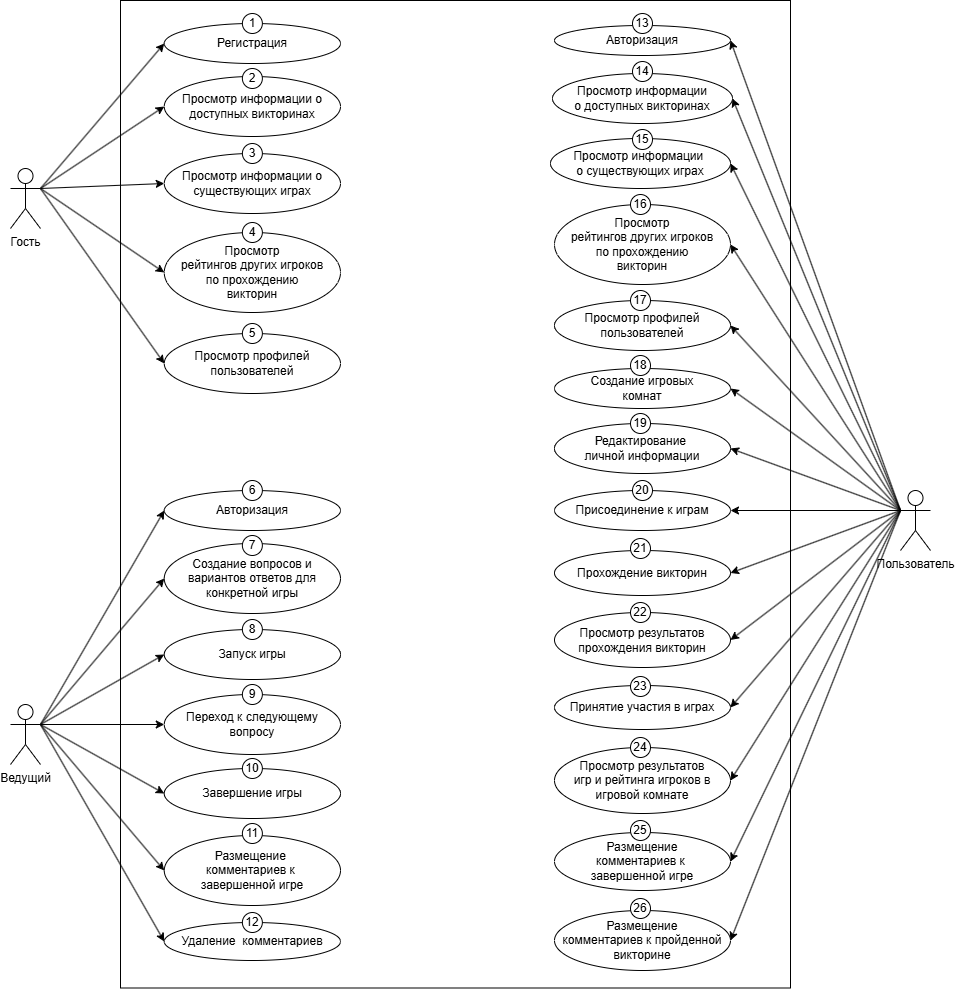

The diagram above was exported from draw.io. Its source (the exported page's mxGraphModel, read from the mxfile embedded in the PNG):
<mxGraphModel dx="2451" dy="2798" grid="1" gridSize="10" guides="1" tooltips="1" connect="1" arrows="1" fold="1" page="1" pageScale="1" pageWidth="827" pageHeight="1169" math="0" shadow="0">
  <root>
    <mxCell id="0" />
    <mxCell id="1" parent="0" />
    <mxCell id="77w_7Mb7cASkEfUO3HJ_-63" value="" style="rounded=0;whiteSpace=wrap;html=1;" parent="1" vertex="1">
      <mxGeometry x="260" y="-510" width="670" height="987.5" as="geometry" />
    </mxCell>
    <mxCell id="77w_7Mb7cASkEfUO3HJ_-49" style="rounded=0;orthogonalLoop=1;jettySize=auto;html=1;exitX=0;exitY=0.3333333333333333;exitDx=0;exitDy=0;exitPerimeter=0;entryX=1;entryY=0.5;entryDx=0;entryDy=0;" parent="1" source="77w_7Mb7cASkEfUO3HJ_-1" target="77w_7Mb7cASkEfUO3HJ_-7" edge="1">
      <mxGeometry relative="1" as="geometry" />
    </mxCell>
    <mxCell id="77w_7Mb7cASkEfUO3HJ_-50" style="rounded=0;orthogonalLoop=1;jettySize=auto;html=1;exitX=0;exitY=0.3333333333333333;exitDx=0;exitDy=0;exitPerimeter=0;entryX=1;entryY=0.5;entryDx=0;entryDy=0;" parent="1" source="77w_7Mb7cASkEfUO3HJ_-1" target="77w_7Mb7cASkEfUO3HJ_-9" edge="1">
      <mxGeometry relative="1" as="geometry" />
    </mxCell>
    <mxCell id="77w_7Mb7cASkEfUO3HJ_-51" style="rounded=0;orthogonalLoop=1;jettySize=auto;html=1;exitX=0;exitY=0.3333333333333333;exitDx=0;exitDy=0;exitPerimeter=0;entryX=1;entryY=0.5;entryDx=0;entryDy=0;" parent="1" source="77w_7Mb7cASkEfUO3HJ_-1" target="77w_7Mb7cASkEfUO3HJ_-11" edge="1">
      <mxGeometry relative="1" as="geometry" />
    </mxCell>
    <mxCell id="77w_7Mb7cASkEfUO3HJ_-52" style="rounded=0;orthogonalLoop=1;jettySize=auto;html=1;exitX=0;exitY=0.3333333333333333;exitDx=0;exitDy=0;exitPerimeter=0;entryX=1;entryY=0.5;entryDx=0;entryDy=0;" parent="1" source="77w_7Mb7cASkEfUO3HJ_-1" target="77w_7Mb7cASkEfUO3HJ_-13" edge="1">
      <mxGeometry relative="1" as="geometry" />
    </mxCell>
    <mxCell id="77w_7Mb7cASkEfUO3HJ_-53" style="rounded=0;orthogonalLoop=1;jettySize=auto;html=1;exitX=0;exitY=0.3333333333333333;exitDx=0;exitDy=0;exitPerimeter=0;entryX=1;entryY=0.5;entryDx=0;entryDy=0;" parent="1" source="77w_7Mb7cASkEfUO3HJ_-1" target="77w_7Mb7cASkEfUO3HJ_-15" edge="1">
      <mxGeometry relative="1" as="geometry" />
    </mxCell>
    <mxCell id="77w_7Mb7cASkEfUO3HJ_-54" style="rounded=0;orthogonalLoop=1;jettySize=auto;html=1;exitX=0;exitY=0.3333333333333333;exitDx=0;exitDy=0;exitPerimeter=0;entryX=1;entryY=0.5;entryDx=0;entryDy=0;" parent="1" source="77w_7Mb7cASkEfUO3HJ_-1" target="77w_7Mb7cASkEfUO3HJ_-16" edge="1">
      <mxGeometry relative="1" as="geometry" />
    </mxCell>
    <mxCell id="77w_7Mb7cASkEfUO3HJ_-55" style="rounded=0;orthogonalLoop=1;jettySize=auto;html=1;exitX=0;exitY=0.3333333333333333;exitDx=0;exitDy=0;exitPerimeter=0;entryX=1;entryY=0.5;entryDx=0;entryDy=0;" parent="1" source="77w_7Mb7cASkEfUO3HJ_-1" target="77w_7Mb7cASkEfUO3HJ_-17" edge="1">
      <mxGeometry relative="1" as="geometry" />
    </mxCell>
    <mxCell id="77w_7Mb7cASkEfUO3HJ_-56" style="rounded=0;orthogonalLoop=1;jettySize=auto;html=1;exitX=0;exitY=0.3333333333333333;exitDx=0;exitDy=0;exitPerimeter=0;entryX=1;entryY=0.5;entryDx=0;entryDy=0;" parent="1" source="77w_7Mb7cASkEfUO3HJ_-1" target="77w_7Mb7cASkEfUO3HJ_-18" edge="1">
      <mxGeometry relative="1" as="geometry" />
    </mxCell>
    <mxCell id="77w_7Mb7cASkEfUO3HJ_-57" style="rounded=0;orthogonalLoop=1;jettySize=auto;html=1;exitX=0;exitY=0.3333333333333333;exitDx=0;exitDy=0;exitPerimeter=0;entryX=1;entryY=0.5;entryDx=0;entryDy=0;" parent="1" source="77w_7Mb7cASkEfUO3HJ_-1" target="77w_7Mb7cASkEfUO3HJ_-19" edge="1">
      <mxGeometry relative="1" as="geometry" />
    </mxCell>
    <mxCell id="77w_7Mb7cASkEfUO3HJ_-58" style="rounded=0;orthogonalLoop=1;jettySize=auto;html=1;exitX=0;exitY=0.3333333333333333;exitDx=0;exitDy=0;exitPerimeter=0;entryX=1;entryY=0.5;entryDx=0;entryDy=0;" parent="1" source="77w_7Mb7cASkEfUO3HJ_-1" target="77w_7Mb7cASkEfUO3HJ_-20" edge="1">
      <mxGeometry relative="1" as="geometry" />
    </mxCell>
    <mxCell id="77w_7Mb7cASkEfUO3HJ_-59" style="rounded=0;orthogonalLoop=1;jettySize=auto;html=1;exitX=0;exitY=0.3333333333333333;exitDx=0;exitDy=0;exitPerimeter=0;entryX=1;entryY=0.5;entryDx=0;entryDy=0;" parent="1" source="77w_7Mb7cASkEfUO3HJ_-1" target="77w_7Mb7cASkEfUO3HJ_-21" edge="1">
      <mxGeometry relative="1" as="geometry" />
    </mxCell>
    <mxCell id="77w_7Mb7cASkEfUO3HJ_-60" style="rounded=0;orthogonalLoop=1;jettySize=auto;html=1;exitX=0;exitY=0.3333333333333333;exitDx=0;exitDy=0;exitPerimeter=0;entryX=1;entryY=0.5;entryDx=0;entryDy=0;" parent="1" source="77w_7Mb7cASkEfUO3HJ_-1" target="77w_7Mb7cASkEfUO3HJ_-22" edge="1">
      <mxGeometry relative="1" as="geometry" />
    </mxCell>
    <mxCell id="77w_7Mb7cASkEfUO3HJ_-61" style="rounded=0;orthogonalLoop=1;jettySize=auto;html=1;exitX=0;exitY=0.3333333333333333;exitDx=0;exitDy=0;exitPerimeter=0;entryX=1;entryY=0.5;entryDx=0;entryDy=0;" parent="1" source="77w_7Mb7cASkEfUO3HJ_-1" target="77w_7Mb7cASkEfUO3HJ_-23" edge="1">
      <mxGeometry relative="1" as="geometry" />
    </mxCell>
    <mxCell id="77w_7Mb7cASkEfUO3HJ_-62" style="rounded=0;orthogonalLoop=1;jettySize=auto;html=1;exitX=0;exitY=0.3333333333333333;exitDx=0;exitDy=0;exitPerimeter=0;entryX=1;entryY=0.5;entryDx=0;entryDy=0;" parent="1" source="77w_7Mb7cASkEfUO3HJ_-1" target="77w_7Mb7cASkEfUO3HJ_-25" edge="1">
      <mxGeometry relative="1" as="geometry" />
    </mxCell>
    <mxCell id="77w_7Mb7cASkEfUO3HJ_-1" value="Пользователь" style="shape=umlActor;verticalLabelPosition=bottom;verticalAlign=top;html=1;outlineConnect=0;" parent="1" vertex="1">
      <mxGeometry x="1040" y="-20" width="30" height="60" as="geometry" />
    </mxCell>
    <mxCell id="77w_7Mb7cASkEfUO3HJ_-42" style="rounded=0;orthogonalLoop=1;jettySize=auto;html=1;exitX=1;exitY=0.3333333333333333;exitDx=0;exitDy=0;exitPerimeter=0;entryX=0;entryY=0.5;entryDx=0;entryDy=0;" parent="1" source="77w_7Mb7cASkEfUO3HJ_-2" target="77w_7Mb7cASkEfUO3HJ_-6" edge="1">
      <mxGeometry relative="1" as="geometry" />
    </mxCell>
    <mxCell id="77w_7Mb7cASkEfUO3HJ_-43" style="rounded=0;orthogonalLoop=1;jettySize=auto;html=1;exitX=1;exitY=0.3333333333333333;exitDx=0;exitDy=0;exitPerimeter=0;entryX=0;entryY=0.5;entryDx=0;entryDy=0;" parent="1" source="77w_7Mb7cASkEfUO3HJ_-2" target="77w_7Mb7cASkEfUO3HJ_-26" edge="1">
      <mxGeometry relative="1" as="geometry" />
    </mxCell>
    <mxCell id="77w_7Mb7cASkEfUO3HJ_-44" style="rounded=0;orthogonalLoop=1;jettySize=auto;html=1;exitX=1;exitY=0.3333333333333333;exitDx=0;exitDy=0;exitPerimeter=0;entryX=0;entryY=0.5;entryDx=0;entryDy=0;" parent="1" source="77w_7Mb7cASkEfUO3HJ_-2" target="77w_7Mb7cASkEfUO3HJ_-27" edge="1">
      <mxGeometry relative="1" as="geometry" />
    </mxCell>
    <mxCell id="77w_7Mb7cASkEfUO3HJ_-45" style="rounded=0;orthogonalLoop=1;jettySize=auto;html=1;exitX=1;exitY=0.3333333333333333;exitDx=0;exitDy=0;exitPerimeter=0;entryX=0;entryY=0.5;entryDx=0;entryDy=0;" parent="1" source="77w_7Mb7cASkEfUO3HJ_-2" target="77w_7Mb7cASkEfUO3HJ_-28" edge="1">
      <mxGeometry relative="1" as="geometry" />
    </mxCell>
    <mxCell id="77w_7Mb7cASkEfUO3HJ_-46" style="rounded=0;orthogonalLoop=1;jettySize=auto;html=1;exitX=1;exitY=0.3333333333333333;exitDx=0;exitDy=0;exitPerimeter=0;entryX=0;entryY=0.5;entryDx=0;entryDy=0;" parent="1" source="77w_7Mb7cASkEfUO3HJ_-2" target="77w_7Mb7cASkEfUO3HJ_-29" edge="1">
      <mxGeometry relative="1" as="geometry" />
    </mxCell>
    <mxCell id="77w_7Mb7cASkEfUO3HJ_-47" style="rounded=0;orthogonalLoop=1;jettySize=auto;html=1;exitX=1;exitY=0.3333333333333333;exitDx=0;exitDy=0;exitPerimeter=0;entryX=0;entryY=0.5;entryDx=0;entryDy=0;" parent="1" source="77w_7Mb7cASkEfUO3HJ_-2" target="77w_7Mb7cASkEfUO3HJ_-30" edge="1">
      <mxGeometry relative="1" as="geometry" />
    </mxCell>
    <mxCell id="77w_7Mb7cASkEfUO3HJ_-48" style="rounded=0;orthogonalLoop=1;jettySize=auto;html=1;exitX=1;exitY=0.3333333333333333;exitDx=0;exitDy=0;exitPerimeter=0;entryX=0;entryY=0.5;entryDx=0;entryDy=0;" parent="1" source="77w_7Mb7cASkEfUO3HJ_-2" target="77w_7Mb7cASkEfUO3HJ_-31" edge="1">
      <mxGeometry relative="1" as="geometry" />
    </mxCell>
    <mxCell id="77w_7Mb7cASkEfUO3HJ_-2" value="Ведущий" style="shape=umlActor;verticalLabelPosition=bottom;verticalAlign=top;html=1;outlineConnect=0;" parent="1" vertex="1">
      <mxGeometry x="150" y="194" width="30" height="60" as="geometry" />
    </mxCell>
    <mxCell id="77w_7Mb7cASkEfUO3HJ_-32" style="rounded=0;orthogonalLoop=1;jettySize=auto;html=1;entryX=0;entryY=0.5;entryDx=0;entryDy=0;exitX=1;exitY=0.3333333333333333;exitDx=0;exitDy=0;exitPerimeter=0;" parent="1" source="77w_7Mb7cASkEfUO3HJ_-3" target="77w_7Mb7cASkEfUO3HJ_-5" edge="1">
      <mxGeometry relative="1" as="geometry" />
    </mxCell>
    <mxCell id="77w_7Mb7cASkEfUO3HJ_-33" style="rounded=0;orthogonalLoop=1;jettySize=auto;html=1;entryX=0;entryY=0.5;entryDx=0;entryDy=0;exitX=1;exitY=0.3333333333333333;exitDx=0;exitDy=0;exitPerimeter=0;" parent="1" source="77w_7Mb7cASkEfUO3HJ_-3" target="77w_7Mb7cASkEfUO3HJ_-8" edge="1">
      <mxGeometry relative="1" as="geometry">
        <mxPoint x="210" y="-200" as="sourcePoint" />
      </mxGeometry>
    </mxCell>
    <mxCell id="77w_7Mb7cASkEfUO3HJ_-34" style="rounded=0;orthogonalLoop=1;jettySize=auto;html=1;entryX=0;entryY=0.5;entryDx=0;entryDy=0;exitX=1;exitY=0.3333333333333333;exitDx=0;exitDy=0;exitPerimeter=0;" parent="1" source="77w_7Mb7cASkEfUO3HJ_-3" target="77w_7Mb7cASkEfUO3HJ_-10" edge="1">
      <mxGeometry relative="1" as="geometry">
        <mxPoint x="210" y="-200" as="sourcePoint" />
      </mxGeometry>
    </mxCell>
    <mxCell id="77w_7Mb7cASkEfUO3HJ_-36" style="rounded=0;orthogonalLoop=1;jettySize=auto;html=1;entryX=0;entryY=0.5;entryDx=0;entryDy=0;exitX=1;exitY=0.3333333333333333;exitDx=0;exitDy=0;exitPerimeter=0;" parent="1" source="77w_7Mb7cASkEfUO3HJ_-3" target="77w_7Mb7cASkEfUO3HJ_-12" edge="1">
      <mxGeometry relative="1" as="geometry" />
    </mxCell>
    <mxCell id="77w_7Mb7cASkEfUO3HJ_-37" style="rounded=0;orthogonalLoop=1;jettySize=auto;html=1;entryX=0;entryY=0.5;entryDx=0;entryDy=0;exitX=1;exitY=0.3333333333333333;exitDx=0;exitDy=0;exitPerimeter=0;" parent="1" source="77w_7Mb7cASkEfUO3HJ_-3" target="77w_7Mb7cASkEfUO3HJ_-14" edge="1">
      <mxGeometry relative="1" as="geometry" />
    </mxCell>
    <mxCell id="77w_7Mb7cASkEfUO3HJ_-3" value="Гость" style="shape=umlActor;verticalLabelPosition=bottom;verticalAlign=top;html=1;outlineConnect=0;" parent="1" vertex="1">
      <mxGeometry x="150" y="-342" width="30" height="60" as="geometry" />
    </mxCell>
    <mxCell id="77w_7Mb7cASkEfUO3HJ_-5" value="Регистрация" style="ellipse;whiteSpace=wrap;html=1;" parent="1" vertex="1">
      <mxGeometry x="303.75" y="-487" width="176.25" height="40" as="geometry" />
    </mxCell>
    <mxCell id="77w_7Mb7cASkEfUO3HJ_-6" value="Авторизация" style="ellipse;whiteSpace=wrap;html=1;" parent="1" vertex="1">
      <mxGeometry x="303.75" y="-20" width="176.25" height="40" as="geometry" />
    </mxCell>
    <mxCell id="77w_7Mb7cASkEfUO3HJ_-7" value="Авторизация" style="ellipse;whiteSpace=wrap;html=1;" parent="1" vertex="1">
      <mxGeometry x="694" y="-485" width="176" height="30" as="geometry" />
    </mxCell>
    <mxCell id="77w_7Mb7cASkEfUO3HJ_-8" value="Просмотр информации о доступных викторинах" style="ellipse;whiteSpace=wrap;html=1;" parent="1" vertex="1">
      <mxGeometry x="303.75" y="-434" width="176.25" height="60" as="geometry" />
    </mxCell>
    <mxCell id="77w_7Mb7cASkEfUO3HJ_-9" value="Просмотр информации&lt;div&gt;о доступных викторинах&lt;/div&gt;" style="ellipse;whiteSpace=wrap;html=1;" parent="1" vertex="1">
      <mxGeometry x="692" y="-437" width="180" height="50" as="geometry" />
    </mxCell>
    <mxCell id="77w_7Mb7cASkEfUO3HJ_-10" value="Просмотр информации о существующих играх" style="ellipse;whiteSpace=wrap;html=1;" parent="1" vertex="1">
      <mxGeometry x="303.75" y="-357" width="176.25" height="60" as="geometry" />
    </mxCell>
    <mxCell id="77w_7Mb7cASkEfUO3HJ_-11" value="Просмотр информации&amp;nbsp;&lt;div&gt;о существующих играх&lt;/div&gt;" style="ellipse;whiteSpace=wrap;html=1;" parent="1" vertex="1">
      <mxGeometry x="690" y="-372" width="180" height="50" as="geometry" />
    </mxCell>
    <mxCell id="77w_7Mb7cASkEfUO3HJ_-12" value="Просмотр&lt;div&gt;рейтингов&amp;nbsp;&lt;span style=&quot;background-color: initial;&quot;&gt;других игроков&lt;/span&gt;&lt;div&gt;по прохождению&lt;/div&gt;&lt;div&gt;викторин&lt;/div&gt;&lt;/div&gt;" style="ellipse;whiteSpace=wrap;html=1;" parent="1" vertex="1">
      <mxGeometry x="303.75" y="-278" width="176.25" height="80" as="geometry" />
    </mxCell>
    <mxCell id="77w_7Mb7cASkEfUO3HJ_-13" value="Просмотр&lt;div&gt;рейтингов&amp;nbsp;&lt;span style=&quot;background-color: initial;&quot;&gt;других игроков&lt;/span&gt;&lt;div&gt;по прохождению&lt;/div&gt;&lt;div&gt;викторин&lt;/div&gt;&lt;/div&gt;" style="ellipse;whiteSpace=wrap;html=1;" parent="1" vertex="1">
      <mxGeometry x="694" y="-306" width="176" height="80" as="geometry" />
    </mxCell>
    <mxCell id="77w_7Mb7cASkEfUO3HJ_-14" value="Просмотр профилей пользователей" style="ellipse;whiteSpace=wrap;html=1;" parent="1" vertex="1">
      <mxGeometry x="303.75" y="-177" width="176.25" height="60" as="geometry" />
    </mxCell>
    <mxCell id="77w_7Mb7cASkEfUO3HJ_-15" value="Просмотр профилей пользователей" style="ellipse;whiteSpace=wrap;html=1;" parent="1" vertex="1">
      <mxGeometry x="694" y="-210" width="176" height="50" as="geometry" />
    </mxCell>
    <mxCell id="77w_7Mb7cASkEfUO3HJ_-16" value="Создание игровых &lt;br&gt;комнат" style="ellipse;whiteSpace=wrap;html=1;" parent="1" vertex="1">
      <mxGeometry x="694" y="-142" width="176" height="40" as="geometry" />
    </mxCell>
    <mxCell id="77w_7Mb7cASkEfUO3HJ_-17" value="Редактирование&amp;nbsp;&lt;div&gt;личной информации&lt;/div&gt;" style="ellipse;whiteSpace=wrap;html=1;" parent="1" vertex="1">
      <mxGeometry x="694" y="-87" width="176" height="50" as="geometry" />
    </mxCell>
    <mxCell id="77w_7Mb7cASkEfUO3HJ_-18" value="Присоединение&amp;nbsp;&lt;span style=&quot;background-color: initial;&quot;&gt;к играм&lt;/span&gt;" style="ellipse;whiteSpace=wrap;html=1;" parent="1" vertex="1">
      <mxGeometry x="694" y="-20" width="176" height="40" as="geometry" />
    </mxCell>
    <mxCell id="77w_7Mb7cASkEfUO3HJ_-19" value="Прохождение викторин" style="ellipse;whiteSpace=wrap;html=1;" parent="1" vertex="1">
      <mxGeometry x="694" y="40" width="176" height="45" as="geometry" />
    </mxCell>
    <mxCell id="77w_7Mb7cASkEfUO3HJ_-20" value="Просмотр результатов прохождения викторин" style="ellipse;whiteSpace=wrap;html=1;" parent="1" vertex="1">
      <mxGeometry x="694" y="102" width="176" height="55" as="geometry" />
    </mxCell>
    <mxCell id="77w_7Mb7cASkEfUO3HJ_-21" value="Принятие участия&amp;nbsp;&lt;span style=&quot;background-color: initial;&quot;&gt;в играх&lt;/span&gt;" style="ellipse;whiteSpace=wrap;html=1;" parent="1" vertex="1">
      <mxGeometry x="694" y="175" width="176" height="44" as="geometry" />
    </mxCell>
    <mxCell id="77w_7Mb7cASkEfUO3HJ_-22" value="Просмотр результатов&lt;div&gt;игр и рейтинга игроков в игровой комнате&lt;/div&gt;" style="ellipse;whiteSpace=wrap;html=1;" parent="1" vertex="1">
      <mxGeometry x="694" y="237" width="176" height="66" as="geometry" />
    </mxCell>
    <mxCell id="77w_7Mb7cASkEfUO3HJ_-23" value="Размещение &lt;br&gt;комментариев к&amp;nbsp;&lt;div&gt;завершенной игре&lt;/div&gt;" style="ellipse;whiteSpace=wrap;html=1;" parent="1" vertex="1">
      <mxGeometry x="694" y="322" width="176" height="58" as="geometry" />
    </mxCell>
    <mxCell id="77w_7Mb7cASkEfUO3HJ_-25" value="Размещение&lt;div&gt;комментариев к пройденной &lt;br&gt;викторине&lt;/div&gt;" style="ellipse;whiteSpace=wrap;html=1;" parent="1" vertex="1">
      <mxGeometry x="694" y="400" width="176" height="60" as="geometry" />
    </mxCell>
    <mxCell id="77w_7Mb7cASkEfUO3HJ_-26" value="Создание вопросов и вариантов ответов для &lt;br&gt;конкретной игры" style="ellipse;whiteSpace=wrap;html=1;" parent="1" vertex="1">
      <mxGeometry x="303.75" y="33" width="176.25" height="70" as="geometry" />
    </mxCell>
    <mxCell id="77w_7Mb7cASkEfUO3HJ_-27" value="Запуск игры" style="ellipse;whiteSpace=wrap;html=1;" parent="1" vertex="1">
      <mxGeometry x="303.75" y="119" width="176.25" height="50" as="geometry" />
    </mxCell>
    <mxCell id="77w_7Mb7cASkEfUO3HJ_-28" value="Переход к следующему вопросу" style="ellipse;whiteSpace=wrap;html=1;" parent="1" vertex="1">
      <mxGeometry x="303.75" y="184" width="176.25" height="60" as="geometry" />
    </mxCell>
    <mxCell id="77w_7Mb7cASkEfUO3HJ_-29" value="Завершение игры" style="ellipse;whiteSpace=wrap;html=1;" parent="1" vertex="1">
      <mxGeometry x="303.75" y="258" width="176.25" height="50" as="geometry" />
    </mxCell>
    <mxCell id="77w_7Mb7cASkEfUO3HJ_-30" value="Размещение&amp;nbsp;&lt;div&gt;комментариев&amp;nbsp;&lt;span style=&quot;background-color: initial;&quot;&gt;к&amp;nbsp;&lt;/span&gt;&lt;/div&gt;&lt;div&gt;&lt;span style=&quot;background-color: initial;&quot;&gt;завершенной игре&lt;/span&gt;&lt;/div&gt;" style="ellipse;whiteSpace=wrap;html=1;" parent="1" vertex="1">
      <mxGeometry x="303.75" y="325" width="176.25" height="70" as="geometry" />
    </mxCell>
    <mxCell id="77w_7Mb7cASkEfUO3HJ_-31" value="Удаление&amp;nbsp;&amp;nbsp;&lt;span style=&quot;background-color: initial;&quot;&gt;комментариев&lt;/span&gt;" style="ellipse;whiteSpace=wrap;html=1;" parent="1" vertex="1">
      <mxGeometry x="303.75" y="412" width="176.25" height="38" as="geometry" />
    </mxCell>
    <mxCell id="WWIK2iuN_cYvT2f00sBl-1" value="1" style="ellipse;whiteSpace=wrap;html=1;aspect=fixed;" vertex="1" parent="1">
      <mxGeometry x="381.88" y="-497" width="20" height="20" as="geometry" />
    </mxCell>
    <mxCell id="WWIK2iuN_cYvT2f00sBl-2" value="2" style="ellipse;whiteSpace=wrap;html=1;aspect=fixed;" vertex="1" parent="1">
      <mxGeometry x="381.88" y="-442" width="20" height="20" as="geometry" />
    </mxCell>
    <mxCell id="WWIK2iuN_cYvT2f00sBl-3" value="3" style="ellipse;whiteSpace=wrap;html=1;aspect=fixed;" vertex="1" parent="1">
      <mxGeometry x="381.88" y="-367" width="20" height="20" as="geometry" />
    </mxCell>
    <mxCell id="WWIK2iuN_cYvT2f00sBl-4" value="4" style="ellipse;whiteSpace=wrap;html=1;aspect=fixed;" vertex="1" parent="1">
      <mxGeometry x="381.88" y="-288" width="20" height="20" as="geometry" />
    </mxCell>
    <mxCell id="WWIK2iuN_cYvT2f00sBl-5" value="5" style="ellipse;whiteSpace=wrap;html=1;aspect=fixed;" vertex="1" parent="1">
      <mxGeometry x="381.88" y="-187" width="20" height="20" as="geometry" />
    </mxCell>
    <mxCell id="WWIK2iuN_cYvT2f00sBl-7" value="6" style="ellipse;whiteSpace=wrap;html=1;aspect=fixed;" vertex="1" parent="1">
      <mxGeometry x="381.87" y="-30" width="20" height="20" as="geometry" />
    </mxCell>
    <mxCell id="WWIK2iuN_cYvT2f00sBl-8" value="7" style="ellipse;whiteSpace=wrap;html=1;aspect=fixed;" vertex="1" parent="1">
      <mxGeometry x="381.87" y="25" width="20" height="20" as="geometry" />
    </mxCell>
    <mxCell id="WWIK2iuN_cYvT2f00sBl-9" value="8" style="ellipse;whiteSpace=wrap;html=1;aspect=fixed;" vertex="1" parent="1">
      <mxGeometry x="381.87" y="109" width="20" height="20" as="geometry" />
    </mxCell>
    <mxCell id="WWIK2iuN_cYvT2f00sBl-10" value="9" style="ellipse;whiteSpace=wrap;html=1;aspect=fixed;" vertex="1" parent="1">
      <mxGeometry x="381.87" y="174" width="20" height="20" as="geometry" />
    </mxCell>
    <mxCell id="WWIK2iuN_cYvT2f00sBl-11" value="10" style="ellipse;whiteSpace=wrap;html=1;aspect=fixed;" vertex="1" parent="1">
      <mxGeometry x="381.87" y="248" width="20" height="20" as="geometry" />
    </mxCell>
    <mxCell id="WWIK2iuN_cYvT2f00sBl-12" value="11" style="ellipse;whiteSpace=wrap;html=1;aspect=fixed;" vertex="1" parent="1">
      <mxGeometry x="381.88" y="313" width="20" height="20" as="geometry" />
    </mxCell>
    <mxCell id="WWIK2iuN_cYvT2f00sBl-13" value="&lt;div style=&quot;&quot;&gt;&lt;span style=&quot;background-color: initial;&quot;&gt;12&lt;/span&gt;&lt;/div&gt;" style="ellipse;whiteSpace=wrap;html=1;aspect=fixed;align=center;" vertex="1" parent="1">
      <mxGeometry x="381.87" y="402" width="20" height="20" as="geometry" />
    </mxCell>
    <mxCell id="WWIK2iuN_cYvT2f00sBl-14" value="13" style="ellipse;whiteSpace=wrap;html=1;aspect=fixed;" vertex="1" parent="1">
      <mxGeometry x="772" y="-497" width="20" height="20" as="geometry" />
    </mxCell>
    <mxCell id="WWIK2iuN_cYvT2f00sBl-15" value="14" style="ellipse;whiteSpace=wrap;html=1;aspect=fixed;" vertex="1" parent="1">
      <mxGeometry x="772" y="-449" width="20" height="20" as="geometry" />
    </mxCell>
    <mxCell id="WWIK2iuN_cYvT2f00sBl-16" value="15" style="ellipse;whiteSpace=wrap;html=1;aspect=fixed;" vertex="1" parent="1">
      <mxGeometry x="772" y="-381" width="20" height="20" as="geometry" />
    </mxCell>
    <mxCell id="WWIK2iuN_cYvT2f00sBl-17" value="16" style="ellipse;whiteSpace=wrap;html=1;aspect=fixed;" vertex="1" parent="1">
      <mxGeometry x="770" y="-316" width="20" height="20" as="geometry" />
    </mxCell>
    <mxCell id="WWIK2iuN_cYvT2f00sBl-18" value="17" style="ellipse;whiteSpace=wrap;html=1;aspect=fixed;" vertex="1" parent="1">
      <mxGeometry x="770" y="-220" width="20" height="20" as="geometry" />
    </mxCell>
    <mxCell id="WWIK2iuN_cYvT2f00sBl-19" value="18" style="ellipse;whiteSpace=wrap;html=1;aspect=fixed;" vertex="1" parent="1">
      <mxGeometry x="770" y="-155" width="20" height="20" as="geometry" />
    </mxCell>
    <mxCell id="WWIK2iuN_cYvT2f00sBl-20" value="19" style="ellipse;whiteSpace=wrap;html=1;aspect=fixed;" vertex="1" parent="1">
      <mxGeometry x="770" y="-97" width="20" height="20" as="geometry" />
    </mxCell>
    <mxCell id="WWIK2iuN_cYvT2f00sBl-21" value="20" style="ellipse;whiteSpace=wrap;html=1;aspect=fixed;" vertex="1" parent="1">
      <mxGeometry x="772" y="-30" width="20" height="20" as="geometry" />
    </mxCell>
    <mxCell id="WWIK2iuN_cYvT2f00sBl-22" value="21" style="ellipse;whiteSpace=wrap;html=1;aspect=fixed;" vertex="1" parent="1">
      <mxGeometry x="770" y="28" width="20" height="20" as="geometry" />
    </mxCell>
    <mxCell id="WWIK2iuN_cYvT2f00sBl-24" value="22" style="ellipse;whiteSpace=wrap;html=1;aspect=fixed;" vertex="1" parent="1">
      <mxGeometry x="770" y="92" width="20" height="20" as="geometry" />
    </mxCell>
    <mxCell id="WWIK2iuN_cYvT2f00sBl-25" value="23" style="ellipse;whiteSpace=wrap;html=1;aspect=fixed;" vertex="1" parent="1">
      <mxGeometry x="770" y="166" width="20" height="20" as="geometry" />
    </mxCell>
    <mxCell id="WWIK2iuN_cYvT2f00sBl-26" value="24" style="ellipse;whiteSpace=wrap;html=1;aspect=fixed;" vertex="1" parent="1">
      <mxGeometry x="770" y="227" width="20" height="20" as="geometry" />
    </mxCell>
    <mxCell id="WWIK2iuN_cYvT2f00sBl-27" value="25" style="ellipse;whiteSpace=wrap;html=1;aspect=fixed;" vertex="1" parent="1">
      <mxGeometry x="770" y="310" width="20" height="20" as="geometry" />
    </mxCell>
    <mxCell id="WWIK2iuN_cYvT2f00sBl-28" value="26" style="ellipse;whiteSpace=wrap;html=1;aspect=fixed;" vertex="1" parent="1">
      <mxGeometry x="770" y="388" width="20" height="20" as="geometry" />
    </mxCell>
  </root>
</mxGraphModel>